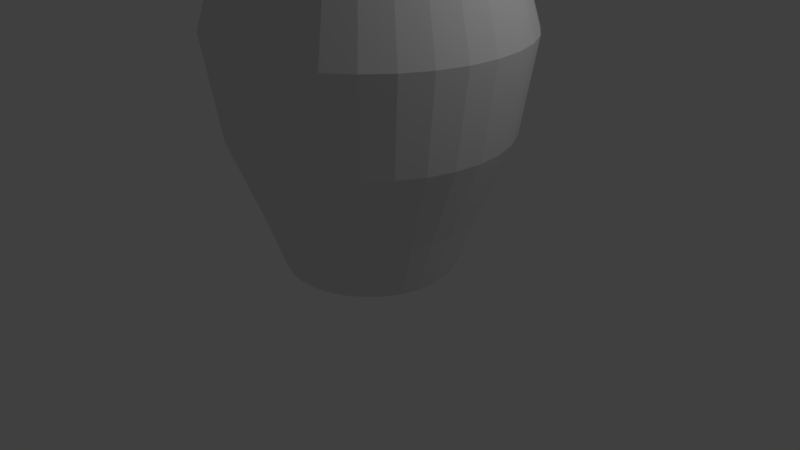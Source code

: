 # Source: flowerpot.blend  (saved by Blender 2.79.0; exported with 4.5.12 LTS)
import bpy
from mathutils import Matrix  # noqa: F401  (used for matrix-valued properties, if any)

bpy.ops.wm.read_factory_settings(use_empty=True)
scene = bpy.context.scene
scene.name = 'Scene'

# ---- collections
col_collection_1 = bpy.data.collections.new('Collection 1'); scene.collection.children.link(col_collection_1)

# ---- world
world_world = bpy.data.worlds.new('World'); scene.world = world_world
world_world.color = (0.05088, 0.05088, 0.05088)
world_world.use_sun_shadow = False
world_world.sun_shadow_jitter_overblur = 0.0
world_world.cycles.sampling_method = 'MANUAL'

# ---- cameras
cam_camera = bpy.data.cameras.new('Camera')
cam_camera.clip_end = 100.0
cam_camera.lens = 35.0
cam_camera.sensor_width = 32.0
cam_camera.sensor_height = 18.0
cam_camera.ortho_scale = 7.314
cam_camera.dof.focus_distance = 0.0
cam_camera.dof.aperture_fstop = 128.0

# ---- lights
light_lamp = bpy.data.lights.new('Lamp', 'POINT')
light_lamp.transmission_factor = 0.0
light_lamp.cutoff_distance = 30.0
light_lamp.energy = 100.0
light_lamp.shadow_buffer_clip_start = 1.001
light_lamp.shadow_soft_size = 0.1
light_lamp.shadow_maximum_resolution = 0.006
light_lamp.use_absolute_resolution = True

# ---- meshes
me_circle = bpy.data.meshes.new('Circle')
me_circle.from_pydata([(0.05361, 1.086, 0.02976), (-0.1582, 1.065, 0.02976), (-0.3619, 1.003, 0.02976), (-0.5496, 0.9027, 0.02976), (-0.7141, 0.7677, 0.02976), (-0.8491, 0.6032, 0.02976), (-0.9494, 0.4155, 0.02976), (-1.011, 0.2118, 0.02976), (-1.032, 4.774e-08, 0.02976), (-1.011, -0.2118, 0.02976), (-0.9494, -0.4155, 0.02976), (-0.8491, -0.6032, 0.02976), (-0.7141, -0.7677, 0.02976), (-0.5496, -0.9027, 0.02976), (-0.3619, -1.003, 0.02976), (-0.1582, -1.065, 0.02976), (0.05361, -1.086, 0.02976), (0.2654, -1.065, 0.02976), (0.4691, -1.003, 0.02976), (0.6568, -0.9027, 0.02976), (0.8213, -0.7677, 0.02976), (0.9563, -0.6032, 0.02976), (1.057, -0.4155, 0.02976), (1.118, -0.2118, 0.02976), (1.139, 1.01e-06, 0.02976), (1.118, 0.2118, 0.02976), (1.057, 0.4155, 0.02976), (0.9563, 0.6032, 0.02976), (0.8213, 0.7677, 0.02976), (0.6568, 0.9027, 0.02976), (0.4691, 1.003, 0.02976), (0.2654, 1.065, 0.02976), (0.06263, 1.341, 0.7579), (-0.199, 1.315, 0.7579), (-0.4506, 1.239, 0.7579), (-0.6825, 1.115, 0.7579), (-0.8857, 0.9484, 0.7579), (-1.053, 0.7451, 0.7579), (-1.176, 0.5133, 0.7579), (-1.253, 0.2617, 0.7579), (-1.279, -1.162e-07, 0.7579), (-1.253, -0.2617, 0.7579), (-1.176, -0.5133, 0.7579), (-1.053, -0.7451, 0.7579), (-0.8857, -0.9484, 0.7579), (-0.6825, -1.115, 0.7579), (-0.4506, -1.239, 0.7579), (-0.199, -1.315, 0.7579), (0.06263, -1.341, 0.7579), (0.3243, -1.315, 0.7579), (0.5759, -1.239, 0.7579), (0.8078, -1.115, 0.7579), (1.011, -0.9484, 0.7579), (1.178, -0.7451, 0.7579), (1.302, -0.5133, 0.7579), (1.378, -0.2617, 0.7579), (1.404, 1.079e-06, 0.7579), (1.378, 0.2617, 0.7579), (1.302, 0.5133, 0.7579), (1.178, 0.7451, 0.7579), (1.011, 0.9484, 0.7579), (0.8078, 1.115, 0.7579), (0.5759, 1.239, 0.7579), (0.3243, 1.315, 0.7579), (0.07834, 1.742, 1.791), (-0.2616, 1.709, 1.791), (-0.5884, 1.61, 1.791), (-0.8897, 1.449, 1.791), (-1.154, 1.232, 1.791), (-1.37, 0.968, 1.791), (-1.531, 0.6668, 1.791), (-1.631, 0.3399, 1.791), (-1.664, -3.317e-07, 1.791), (-1.631, -0.3399, 1.791), (-1.531, -0.6668, 1.791), (-1.37, -0.968, 1.791), (-1.154, -1.232, 1.791), (-0.8897, -1.449, 1.791), (-0.5884, -1.61, 1.791), (-0.2616, -1.709, 1.791), (0.07834, -1.742, 1.791), (0.4183, -1.709, 1.791), (0.7451, -1.61, 1.791), (1.046, -1.449, 1.791), (1.31, -1.232, 1.791), (1.527, -0.968, 1.791), (1.688, -0.6668, 1.791), (1.787, -0.3399, 1.791), (1.821, 1.217e-06, 1.791), (1.787, 0.3399, 1.791), (1.688, 0.6668, 1.791), (1.527, 0.968, 1.791), (1.31, 1.232, 1.791), (1.046, 1.449, 1.791), (0.7451, 1.61, 1.791), (0.4183, 1.709, 1.791), (0.08291, 1.916, 2.964), (-0.2909, 1.879, 2.964), (-0.6503, 1.77, 2.964), (-0.9816, 1.593, 2.964), (-1.272, 1.355, 2.964), (-1.51, 1.064, 2.964), (-1.687, 0.7332, 2.964), (-1.796, 0.3738, 2.964), (-1.833, -4.06e-07, 2.964), (-1.796, -0.3738, 2.964), (-1.687, -0.7332, 2.964), (-1.51, -1.064, 2.964), (-1.272, -1.355, 2.964), (-0.9816, -1.593, 2.964), (-0.6503, -1.77, 2.964), (-0.2909, -1.879, 2.964), (0.08292, -1.916, 2.964), (0.4567, -1.879, 2.964), (0.8161, -1.77, 2.964), (1.147, -1.593, 2.964), (1.438, -1.355, 2.964), (1.676, -1.064, 2.964), (1.853, -0.7332, 2.964), (1.962, -0.3738, 2.964), (1.999, 1.305e-06, 2.964), (1.962, 0.3738, 2.964), (1.853, 0.7332, 2.964), (1.676, 1.064, 2.964), (1.438, 1.355, 2.964), (1.147, 1.593, 2.964), (0.8161, 1.77, 2.964), (0.4567, 1.879, 2.964), (0.08328, 1.543, 4.197), (-0.2178, 1.514, 4.197), (-0.5073, 1.426, 4.197), (-0.7742, 1.283, 4.197), (-1.008, 1.091, 4.197), (-1.2, 0.8575, 4.197), (-1.343, 0.5906, 4.197), (-1.43, 0.3011, 4.197), (-1.46, -2.957e-07, 4.197), (-1.43, -0.3011, 4.197), (-1.343, -0.5906, 4.197), (-1.2, -0.8575, 4.197), (-1.008, -1.091, 4.197), (-0.7742, -1.283, 4.197), (-0.5073, -1.426, 4.197), (-0.2178, -1.514, 4.197), (0.08329, -1.543, 4.197), (0.3844, -1.514, 4.197), (0.6739, -1.426, 4.197), (0.9408, -1.283, 4.197), (1.175, -1.091, 4.197), (1.367, -0.8575, 4.197), (1.509, -0.5906, 4.197), (1.597, -0.3011, 4.197), (1.627, 1.078e-06, 4.197), (1.597, 0.3011, 4.197), (1.509, 0.5906, 4.197), (1.367, 0.8575, 4.197), (1.175, 1.091, 4.197), (0.9407, 1.283, 4.197), (0.6739, 1.426, 4.197), (0.3844, 1.514, 4.197), (-0.1582, 1.065, 0.02976), (0.05361, 1.086, 0.02976), (-0.3619, 1.003, 0.02976), (-0.5496, 0.9027, 0.02976), (-0.7141, 0.7677, 0.02976), (-0.8491, 0.6032, 0.02976), (-0.9494, 0.4155, 0.02976), (-1.011, 0.2118, 0.02976), (-1.032, 4.774e-08, 0.02976), (-1.011, -0.2118, 0.02976), (-0.9494, -0.4155, 0.02976), (-0.8491, -0.6032, 0.02976), (-0.7141, -0.7677, 0.02976), (-0.5496, -0.9027, 0.02976), (-0.3619, -1.003, 0.02976), (-0.1582, -1.065, 0.02976), (0.05361, -1.086, 0.02976), (0.2654, -1.065, 0.02976), (0.4691, -1.003, 0.02976), (0.6568, -0.9027, 0.02976), (0.8213, -0.7677, 0.02976), (0.9563, -0.6032, 0.02976), (1.057, -0.4155, 0.02976), (1.118, -0.2118, 0.02976), (1.139, 1.01e-06, 0.02976), (1.118, 0.2118, 0.02976), (1.057, 0.4155, 0.02976), (0.9563, 0.6032, 0.02976), (0.8213, 0.7677, 0.02976), (0.6568, 0.9027, 0.02976), (0.4691, 1.003, 0.02976), (0.2654, 1.065, 0.02976), (0.3697, 1.469, 1.813), (0.6507, 1.384, 1.813), (0.9097, 1.245, 1.813), (1.137, 1.059, 1.813), (1.323, 0.8322, 1.813), (1.461, 0.5732, 1.813), (1.547, 0.2922, 1.813), (1.575, 1.07e-06, 1.813), (1.547, -0.2922, 1.813), (1.461, -0.5732, 1.813), (1.323, -0.8322, 1.813), (1.137, -1.059, 1.813), (0.9097, -1.245, 1.813), (0.6507, -1.384, 1.813), (0.3697, -1.469, 1.813), (0.07747, -1.498, 1.813), (-0.2148, -1.469, 1.813), (-0.4958, -1.384, 1.813), (-0.7547, -1.245, 1.813), (-0.9817, -1.059, 1.813), (-1.168, -0.8322, 1.813), (-1.306, -0.5732, 1.813), (-1.392, -0.2922, 1.813), (-1.42, -2.619e-07, 1.813), (-1.392, 0.2922, 1.813), (-1.306, 0.5732, 1.813), (-1.168, 0.8322, 1.813), (-0.9817, 1.059, 1.813), (-0.7547, 1.245, 1.813), (-0.4958, 1.384, 1.813), (0.07747, 1.498, 1.813), (-0.2148, 1.469, 1.813), (0.2889, 1.131, 0.9249), (0.5052, 1.065, 0.9249), (0.7046, 0.9587, 0.9249), (0.8793, 0.8153, 0.9249), (1.023, 0.6406, 0.9249), (1.129, 0.4412, 0.9249), (1.195, 0.2249, 0.9249), (1.217, 9.512e-07, 0.9249), (1.195, -0.2249, 0.9249), (1.129, -0.4412, 0.9249), (1.023, -0.6406, 0.9249), (0.8793, -0.8153, 0.9249), (0.7046, -0.9587, 0.9249), (0.5052, -1.065, 0.9249), (0.2889, -1.131, 0.9249), (0.06397, -1.153, 0.9249), (-0.161, -1.131, 0.9249), (-0.3773, -1.065, 0.9249), (-0.5766, -0.9587, 0.9249), (-0.7513, -0.8153, 0.9249), (-0.8947, -0.6406, 0.9249), (-1.001, -0.4412, 0.9249), (-1.067, -0.2249, 0.9249), (-1.089, -7.656e-08, 0.9249), (-1.067, 0.2249, 0.9249), (-1.001, 0.4412, 0.9249), (-0.8947, 0.6406, 0.9249), (-0.7513, 0.8153, 0.9249), (-0.5766, 0.9587, 0.9249), (-0.3773, 1.065, 0.9249), (0.06397, 1.153, 0.9249), (-0.161, 1.131, 0.9249), (0.2383, 0.9154, 0.2989), (0.4134, 0.8623, 0.2989), (0.5748, 0.7761, 0.2989), (0.7162, 0.66, 0.2989), (0.8323, 0.5186, 0.2989), (0.9185, 0.3572, 0.2989), (0.9716, 0.1821, 0.2989), (0.9896, 8.918e-07, 0.2989), (0.9716, -0.1821, 0.2989), (0.9185, -0.3572, 0.2989), (0.8323, -0.5186, 0.2989), (0.7162, -0.66, 0.2989), (0.5748, -0.7761, 0.2989), (0.4134, -0.8623, 0.2989), (0.2383, -0.9154, 0.2989), (0.05621, -0.9334, 0.2989), (-0.1259, -0.9154, 0.2989), (-0.301, -0.8623, 0.2989), (-0.4623, -0.7761, 0.2989), (-0.6038, -0.66, 0.2989), (-0.7199, -0.5186, 0.2989), (-0.8061, -0.3572, 0.2989), (-0.8592, -0.1821, 0.2989), (-0.8772, 6.435e-08, 0.2989), (-0.8592, 0.1821, 0.2989), (-0.8061, 0.3572, 0.2989), (-0.7199, 0.5186, 0.2989), (-0.6038, 0.66, 0.2989), (-0.4623, 0.7761, 0.2989), (-0.301, 0.8623, 0.2989), (0.05621, 0.9334, 0.2989), (-0.1259, 0.9154, 0.2989), (-0.2178, 1.514, 4.197), (0.08328, 1.543, 4.197), (-0.5073, 1.426, 4.197), (-0.7742, 1.283, 4.197), (-1.008, 1.091, 4.197), (-1.2, 0.8575, 4.197), (-1.343, 0.5906, 4.197), (-1.43, 0.3011, 4.197), (-1.46, -2.957e-07, 4.197), (-1.43, -0.3011, 4.197), (-1.343, -0.5906, 4.197), (-1.2, -0.8575, 4.197), (-1.008, -1.091, 4.197), (-0.7742, -1.283, 4.197), (-0.5073, -1.426, 4.197), (-0.2178, -1.514, 4.197), (0.08329, -1.543, 4.197), (0.3844, -1.514, 4.197), (0.6739, -1.426, 4.197), (0.9408, -1.283, 4.197), (1.175, -1.091, 4.197), (1.367, -0.8575, 4.197), (1.509, -0.5906, 4.197), (1.597, -0.3011, 4.197), (1.627, 1.078e-06, 4.197), (1.597, 0.3011, 4.197), (1.509, 0.5906, 4.197), (1.367, 0.8575, 4.197), (1.175, 1.091, 4.197), (0.9407, 1.283, 4.197), (0.6739, 1.426, 4.197), (0.3844, 1.514, 4.197), (-0.1582, 1.065, 0.02976), (0.05361, 1.086, 0.02976), (-0.3619, 1.003, 0.02976), (-0.5496, 0.9027, 0.02976), (-0.7141, 0.7677, 0.02976), (-0.8491, 0.6032, 0.02976), (-0.9494, 0.4155, 0.02976), (-1.011, 0.2118, 0.02976), (-1.032, 4.774e-08, 0.02976), (-1.011, -0.2118, 0.02976), (-0.9494, -0.4155, 0.02976), (-0.8491, -0.6032, 0.02976), (-0.7141, -0.7677, 0.02976), (-0.5496, -0.9027, 0.02976), (-0.3619, -1.003, 0.02976), (-0.1582, -1.065, 0.02976), (0.05361, -1.086, 0.02976), (0.2654, -1.065, 0.02976), (0.4691, -1.003, 0.02976), (0.6568, -0.9027, 0.02976), (0.8213, -0.7677, 0.02976), (0.9563, -0.6032, 0.02976), (1.057, -0.4155, 0.02976), (1.118, -0.2118, 0.02976), (1.139, 1.01e-06, 0.02976), (1.118, 0.2118, 0.02976), (1.057, 0.4155, 0.02976), (0.9563, 0.6032, 0.02976), (0.8213, 0.7677, 0.02976), (0.6568, 0.9027, 0.02976), (0.4691, 1.003, 0.02976), (0.2654, 1.065, 0.02976), (-0.2178, 1.514, 4.197), (0.08328, 1.543, 4.197), (-0.5073, 1.426, 4.197), (-0.7742, 1.283, 4.197), (-1.008, 1.091, 4.197), (-1.2, 0.8575, 4.197), (-1.343, 0.5906, 4.197), (-1.43, 0.3011, 4.197), (-1.46, -2.957e-07, 4.197), (-1.43, -0.3011, 4.197), (-1.343, -0.5906, 4.197), (-1.2, -0.8575, 4.197), (-1.008, -1.091, 4.197), (-0.7742, -1.283, 4.197), (-0.5073, -1.426, 4.197), (-0.2178, -1.514, 4.197), (0.08329, -1.543, 4.197), (0.3844, -1.514, 4.197), (0.6739, -1.426, 4.197), (0.9408, -1.283, 4.197), (1.175, -1.091, 4.197), (1.367, -0.8575, 4.197), (1.509, -0.5906, 4.197), (1.597, -0.3011, 4.197), (1.627, 1.078e-06, 4.197), (1.597, 0.3011, 4.197), (1.509, 0.5906, 4.197), (1.367, 0.8575, 4.197), (1.175, 1.091, 4.197), (0.9407, 1.283, 4.197), (0.6739, 1.426, 4.197), (0.3844, 1.514, 4.197), (-0.2399, 1.616, 2.821), (0.08141, 1.647, 2.821), (-0.5489, 1.522, 2.821), (-0.8337, 1.37, 2.821), (-1.083, 1.165, 2.821), (-1.288, 0.9151, 2.821), (-1.44, 0.6303, 2.821), (-1.534, 0.3213, 2.821), (-1.566, -3.257e-07, 2.821), (-1.534, -0.3214, 2.821), (-1.44, -0.6304, 2.821), (-1.288, -0.9151, 2.821), (-1.083, -1.165, 2.821), (-0.8337, -1.37, 2.821), (-0.5489, -1.522, 2.821), (-0.2399, -1.616, 2.821), (0.08141, -1.647, 2.821), (0.4028, -1.616, 2.821), (0.7118, -1.522, 2.821), (0.9965, -1.37, 2.821), (1.246, -1.165, 2.821), (1.451, -0.9151, 2.821), (1.603, -0.6303, 2.821), (1.697, -0.3213, 2.821), (1.729, 1.145e-06, 2.821), (1.697, 0.3214, 2.821), (1.603, 0.6304, 2.821), (1.451, 0.9151, 2.821), (1.246, 1.165, 2.821), (0.9965, 1.37, 2.821), (0.7118, 1.522, 2.821), (0.4028, 1.616, 2.821), (-0.1771, 1.301, 3.882), (0.08172, 1.327, 3.882), (-0.426, 1.226, 3.882), (-0.6554, 1.103, 3.882), (-0.8565, 0.9382, 3.882), (-1.022, 0.7372, 3.882), (-1.144, 0.5078, 3.882), (-1.22, 0.2589, 3.882), (-1.245, -2.309e-07, 3.882), (-1.22, -0.2589, 3.882), (-1.144, -0.5078, 3.882), (-1.022, -0.7372, 3.882), (-0.8565, -0.9382, 3.882), (-0.6554, -1.103, 3.882), (-0.426, -1.226, 3.882), (-0.1771, -1.301, 3.882), (0.08172, -1.327, 3.882), (0.3406, -1.301, 3.882), (0.5895, -1.226, 3.882), (0.8189, -1.103, 3.882), (1.02, -0.9382, 3.882), (1.185, -0.7372, 3.882), (1.308, -0.5078, 3.882), (1.383, -0.2589, 3.882), (1.409, 9.5e-07, 3.882), (1.383, 0.2589, 3.882), (1.308, 0.5078, 3.882), (1.185, 0.7372, 3.882), (1.02, 0.9382, 3.882), (0.8189, 1.103, 3.882), (0.5895, 1.226, 3.882), (0.3406, 1.301, 3.882)], [], [(24, 56, 55, 23), (11, 43, 42, 10), (25, 57, 56, 24), (12, 44, 43, 11), (26, 58, 57, 25), (13, 45, 44, 12), (27, 59, 58, 26), (14, 46, 45, 13), (1, 33, 32, 0), (28, 60, 59, 27), (15, 47, 46, 14), (2, 34, 33, 1), (29, 61, 60, 28), (16, 48, 47, 15), (3, 35, 34, 2), (30, 62, 61, 29), (17, 49, 48, 16), (4, 36, 35, 3), (31, 63, 62, 30), (18, 50, 49, 17), (5, 37, 36, 4), (0, 32, 63, 31), (19, 51, 50, 18), (6, 38, 37, 5), (20, 52, 51, 19), (7, 39, 38, 6), (21, 53, 52, 20), (8, 40, 39, 7), (22, 54, 53, 21), (9, 41, 40, 8), (23, 55, 54, 22), (10, 42, 41, 9), (51, 83, 82, 50), (38, 70, 69, 37), (52, 84, 83, 51), (39, 71, 70, 38), (53, 85, 84, 52), (40, 72, 71, 39), (54, 86, 85, 53), (41, 73, 72, 40), (55, 87, 86, 54), (42, 74, 73, 41), (56, 88, 87, 55), (43, 75, 74, 42), (57, 89, 88, 56), (44, 76, 75, 43), (58, 90, 89, 57), (45, 77, 76, 44), (59, 91, 90, 58), (46, 78, 77, 45), (33, 65, 64, 32), (60, 92, 91, 59), (47, 79, 78, 46), (34, 66, 65, 33), (61, 93, 92, 60), (48, 80, 79, 47), (35, 67, 66, 34), (62, 94, 93, 61), (49, 81, 80, 48), (36, 68, 67, 35), (63, 95, 94, 62), (50, 82, 81, 49), (37, 69, 68, 36), (32, 64, 95, 63), (86, 118, 117, 85), (73, 105, 104, 72), (87, 119, 118, 86), (74, 106, 105, 73), (88, 120, 119, 87), (75, 107, 106, 74), (89, 121, 120, 88), (76, 108, 107, 75), (90, 122, 121, 89), (77, 109, 108, 76), (91, 123, 122, 90), (78, 110, 109, 77), (65, 97, 96, 64), (92, 124, 123, 91), (79, 111, 110, 78), (66, 98, 97, 65), (93, 125, 124, 92), (80, 112, 111, 79), (67, 99, 98, 66), (94, 126, 125, 93), (81, 113, 112, 80), (68, 100, 99, 67), (95, 127, 126, 94), (82, 114, 113, 81), (69, 101, 100, 68), (64, 96, 127, 95), (83, 115, 114, 82), (70, 102, 101, 69), (84, 116, 115, 83), (71, 103, 102, 70), (85, 117, 116, 84), (72, 104, 103, 71), (121, 153, 152, 120), (108, 140, 139, 107), (122, 154, 153, 121), (109, 141, 140, 108), (123, 155, 154, 122), (110, 142, 141, 109), (97, 129, 128, 96), (124, 156, 155, 123), (111, 143, 142, 110), (98, 130, 129, 97), (125, 157, 156, 124), (112, 144, 143, 111), (99, 131, 130, 98), (126, 158, 157, 125), (113, 145, 144, 112), (100, 132, 131, 99), (127, 159, 158, 126), (114, 146, 145, 113), (101, 133, 132, 100), (96, 128, 159, 127), (115, 147, 146, 114), (102, 134, 133, 101), (116, 148, 147, 115), (103, 135, 134, 102), (117, 149, 148, 116), (104, 136, 135, 103), (118, 150, 149, 117), (105, 137, 136, 104), (119, 151, 150, 118), (106, 138, 137, 105), (120, 152, 151, 119), (107, 139, 138, 106), (254, 224, 192, 222), (250, 251, 219, 218), (237, 238, 206, 205), (224, 225, 193, 192), (251, 252, 220, 219), (238, 239, 207, 206), (225, 226, 194, 193), (252, 253, 221, 220), (239, 240, 208, 207), (226, 227, 195, 194), (253, 255, 223, 221), (240, 241, 209, 208), (227, 228, 196, 195), (255, 254, 222, 223), (241, 242, 210, 209), (228, 229, 197, 196), (242, 243, 211, 210), (229, 230, 198, 197), (243, 244, 212, 211), (230, 231, 199, 198), (244, 245, 213, 212), (231, 232, 200, 199), (245, 246, 214, 213), (232, 233, 201, 200), (246, 247, 215, 214), (233, 234, 202, 201), (247, 248, 216, 215), (234, 235, 203, 202), (248, 249, 217, 216), (235, 236, 204, 203), (249, 250, 218, 217), (236, 237, 205, 204), (277, 278, 246, 245), (264, 265, 233, 232), (278, 279, 247, 246), (265, 266, 234, 233), (279, 280, 248, 247), (266, 267, 235, 234), (280, 281, 249, 248), (267, 268, 236, 235), (281, 282, 250, 249), (268, 269, 237, 236), (286, 256, 224, 254), (282, 283, 251, 250), (269, 270, 238, 237), (256, 257, 225, 224), (283, 284, 252, 251), (270, 271, 239, 238), (257, 258, 226, 225), (284, 285, 253, 252), (271, 272, 240, 239), (258, 259, 227, 226), (285, 287, 255, 253), (272, 273, 241, 240), (259, 260, 228, 227), (287, 286, 254, 255), (273, 274, 242, 241), (260, 261, 229, 228), (274, 275, 243, 242), (261, 262, 230, 229), (275, 276, 244, 243), (262, 263, 231, 230), (276, 277, 245, 244), (263, 264, 232, 231), (313, 377, 376, 312), (172, 332, 333, 173), (312, 376, 375, 311), (171, 331, 332, 172), (311, 375, 374, 310), (170, 330, 331, 171), (310, 374, 373, 309), (169, 329, 330, 170), (309, 373, 372, 308), (168, 328, 329, 169), (308, 372, 371, 307), (167, 327, 328, 168), (307, 371, 370, 306), (166, 326, 327, 167), (306, 370, 369, 305), (165, 325, 326, 166), (191, 351, 321, 161), (305, 369, 368, 304), (164, 324, 325, 165), (190, 350, 351, 191), (304, 368, 367, 303), (163, 323, 324, 164), (189, 349, 350, 190), (303, 367, 366, 302), (162, 322, 323, 163), (188, 348, 349, 189), (302, 366, 365, 301), (160, 320, 322, 162), (187, 347, 348, 188), (301, 365, 364, 300), (161, 321, 320, 160), (186, 346, 347, 187), (300, 364, 363, 299), (185, 345, 346, 186), (299, 363, 362, 298), (184, 344, 345, 185), (298, 362, 361, 297), (183, 343, 344, 184), (297, 361, 360, 296), (182, 342, 343, 183), (296, 360, 359, 295), (181, 341, 342, 182), (295, 359, 358, 294), (180, 340, 341, 181), (294, 358, 357, 293), (289, 353, 383, 319), (179, 339, 340, 180), (293, 357, 356, 292), (319, 383, 382, 318), (178, 338, 339, 179), (292, 356, 355, 291), (318, 382, 381, 317), (177, 337, 338, 178), (291, 355, 354, 290), (317, 381, 380, 316), (176, 336, 337, 177), (290, 354, 352, 288), (316, 380, 379, 315), (175, 335, 336, 176), (288, 352, 353, 289), (315, 379, 378, 314), (174, 334, 335, 175), (314, 378, 377, 313), (173, 333, 334, 174), (13, 173, 174, 14), (154, 314, 313, 153), (14, 174, 175, 15), (155, 315, 314, 154), (129, 288, 289, 128), (15, 175, 176, 16), (156, 316, 315, 155), (130, 290, 288, 129), (16, 176, 177, 17), (157, 317, 316, 156), (131, 291, 290, 130), (17, 177, 178, 18), (158, 318, 317, 157), (132, 292, 291, 131), (18, 178, 179, 19), (159, 319, 318, 158), (133, 293, 292, 132), (19, 179, 180, 20), (128, 289, 319, 159), (134, 294, 293, 133), (20, 180, 181, 21), (135, 295, 294, 134), (21, 181, 182, 22), (136, 296, 295, 135), (22, 182, 183, 23), (137, 297, 296, 136), (23, 183, 184, 24), (138, 298, 297, 137), (24, 184, 185, 25), (139, 299, 298, 138), (25, 185, 186, 26), (140, 300, 299, 139), (26, 186, 187, 27), (0, 161, 160, 1), (141, 301, 300, 140), (27, 187, 188, 28), (1, 160, 162, 2), (142, 302, 301, 141), (28, 188, 189, 29), (2, 162, 163, 3), (143, 303, 302, 142), (29, 189, 190, 30), (3, 163, 164, 4), (144, 304, 303, 143), (30, 190, 191, 31), (4, 164, 165, 5), (145, 305, 304, 144), (31, 191, 161, 0), (5, 165, 166, 6), (146, 306, 305, 145), (6, 166, 167, 7), (147, 307, 306, 146), (7, 167, 168, 8), (148, 308, 307, 147), (8, 168, 169, 9), (149, 309, 308, 148), (9, 169, 170, 10), (150, 310, 309, 149), (10, 170, 171, 11), (151, 311, 310, 150), (11, 171, 172, 12), (152, 312, 311, 151), (12, 172, 173, 13), (153, 313, 312, 152), (366, 430, 429, 365), (320, 287, 285, 322), (347, 260, 259, 348), (365, 429, 428, 364), (321, 286, 287, 320), (346, 261, 260, 347), (364, 428, 427, 363), (345, 262, 261, 346), (363, 427, 426, 362), (344, 263, 262, 345), (362, 426, 425, 361), (343, 264, 263, 344), (361, 425, 424, 360), (342, 265, 264, 343), (360, 424, 423, 359), (341, 266, 265, 342), (359, 423, 422, 358), (340, 267, 266, 341), (358, 422, 421, 357), (353, 417, 447, 383), (339, 268, 267, 340), (357, 421, 420, 356), (383, 447, 446, 382), (338, 269, 268, 339), (356, 420, 419, 355), (382, 446, 445, 381), (337, 270, 269, 338), (355, 419, 418, 354), (381, 445, 444, 380), (336, 271, 270, 337), (354, 418, 416, 352), (380, 444, 443, 379), (335, 272, 271, 336), (352, 416, 417, 353), (379, 443, 442, 378), (334, 273, 272, 335), (378, 442, 441, 377), (333, 274, 273, 334), (377, 441, 440, 376), (332, 275, 274, 333), (376, 440, 439, 375), (331, 276, 275, 332), (375, 439, 438, 374), (330, 277, 276, 331), (374, 438, 437, 373), (329, 278, 277, 330), (373, 437, 436, 372), (328, 279, 278, 329), (372, 436, 435, 371), (327, 280, 279, 328), (371, 435, 434, 370), (326, 281, 280, 327), (370, 434, 433, 369), (325, 282, 281, 326), (351, 256, 286, 321), (369, 433, 432, 368), (324, 283, 282, 325), (350, 257, 256, 351), (368, 432, 431, 367), (323, 284, 283, 324), (349, 258, 257, 350), (367, 431, 430, 366), (322, 285, 284, 323), (348, 259, 258, 349), (201, 202, 405, 406), (214, 215, 392, 393), (200, 201, 406, 407), (213, 214, 393, 394), (199, 200, 407, 408), (212, 213, 394, 395), (198, 199, 408, 409), (211, 212, 395, 396), (197, 198, 409, 410), (210, 211, 396, 397), (196, 197, 410, 411), (209, 210, 397, 398), (223, 222, 385, 384), (195, 196, 411, 412), (208, 209, 398, 399), (221, 223, 384, 386), (194, 195, 412, 413), (207, 208, 399, 400), (220, 221, 386, 387), (193, 194, 413, 414), (206, 207, 400, 401), (219, 220, 387, 388), (192, 193, 414, 415), (205, 206, 401, 402), (218, 219, 388, 389), (222, 192, 415, 385), (204, 205, 402, 403), (217, 218, 389, 390), (203, 204, 403, 404), (216, 217, 390, 391), (202, 203, 404, 405), (215, 216, 391, 392), (409, 408, 440, 441), (396, 395, 427, 428), (410, 409, 441, 442), (397, 396, 428, 429), (411, 410, 442, 443), (398, 397, 429, 430), (384, 385, 417, 416), (412, 411, 443, 444), (399, 398, 430, 431), (386, 384, 416, 418), (413, 412, 444, 445), (400, 399, 431, 432), (387, 386, 418, 419), (414, 413, 445, 446), (401, 400, 432, 433), (388, 387, 419, 420), (415, 414, 446, 447), (402, 401, 433, 434), (389, 388, 420, 421), (385, 415, 447, 417), (403, 402, 434, 435), (390, 389, 421, 422), (404, 403, 435, 436), (391, 390, 422, 423), (405, 404, 436, 437), (392, 391, 423, 424), (406, 405, 437, 438), (393, 392, 424, 425), (407, 406, 438, 439), (394, 393, 425, 426), (408, 407, 439, 440), (395, 394, 426, 427)])
_uv = me_circle.uv_layers.new(name='UVMap')
_uv.uv.foreach_set('vector', [0.6593, 0.06519, 0.6636, 0.001634, 0.6437, 0.0007229, 0.6411, 0.06435, 0.5475, 0.5454, 0.5381, 0.6052, 0.5576, 0.6077, 0.5647, 0.5471, 0.6775, 0.06618, 0.6834, 0.003276, 0.6636, 0.001634, 0.6593, 0.06519, 0.5308, 0.5433, 0.5186, 0.6019, 0.5381, 0.6052, 0.5475, 0.5454, 0.6954, 0.06754, 0.7033, 0.005486, 0.6834, 0.003276, 0.6775, 0.06618, 0.5145, 0.5407, 0.4991, 0.5974, 0.5186, 0.6019, 0.5308, 0.5433, 0.7131, 0.06935, 0.7231, 0.008363, 0.7033, 0.005486, 0.6954, 0.06754, 0.4799, 0.07038, 0.4687, 0.01268, 0.4497, 0.01702, 0.4635, 0.07301, 0.7278, 0.5487, 0.7332, 0.6106, 0.7528, 0.6087, 0.7455, 0.5475, 0.7304, 0.0717, 0.7428, 0.01205, 0.7231, 0.008363, 0.7131, 0.06935, 0.4967, 0.06829, 0.4878, 0.009219, 0.4687, 0.01268, 0.4799, 0.07038, 0.7098, 0.5496, 0.7136, 0.6118, 0.7332, 0.6106, 0.7278, 0.5487, 0.7474, 0.07462, 0.7623, 0.01672, 0.7428, 0.01205, 0.7304, 0.0717, 0.5139, 0.06668, 0.507, 0.00648, 0.4878, 0.009219, 0.4967, 0.06829, 0.6917, 0.5502, 0.694, 0.6126, 0.7136, 0.6118, 0.7098, 0.5496, 0.7795, 0.5439, 0.7919, 0.6029, 0.8115, 0.5984, 0.7958, 0.5414, 0.5315, 0.06546, 0.5263, 0.004335, 0.507, 0.00648, 0.5139, 0.06668, 0.6734, 0.5506, 0.6744, 0.613, 0.694, 0.6126, 0.6917, 0.5502, 0.7628, 0.546, 0.7724, 0.6062, 0.7919, 0.6029, 0.7795, 0.5439, 0.5494, 0.06457, 0.5457, 0.002692, 0.5263, 0.004335, 0.5315, 0.06546, 0.6551, 0.5506, 0.6549, 0.613, 0.6744, 0.613, 0.6734, 0.5506, 0.7455, 0.5475, 0.7528, 0.6087, 0.7724, 0.6062, 0.7628, 0.546, 0.5675, 0.06396, 0.5651, 0.00149, 0.5457, 0.002692, 0.5494, 0.06457, 0.6368, 0.5505, 0.6353, 0.6126, 0.6549, 0.613, 0.6551, 0.5506, 0.5858, 0.06364, 0.5846, 0.0006955, 0.5651, 0.00149, 0.5675, 0.06396, 0.6185, 0.5501, 0.6159, 0.6119, 0.6353, 0.6126, 0.6368, 0.5505, 0.6042, 0.06358, 0.6042, 0.0002947, 0.5846, 0.0006955, 0.5858, 0.06364, 0.6003, 0.5495, 0.5965, 0.6108, 0.6159, 0.6119, 0.6185, 0.5501, 0.6227, 0.06382, 0.6239, 0.0002948, 0.6042, 0.0002947, 0.6042, 0.06358, 0.5824, 0.5484, 0.5771, 0.6095, 0.5965, 0.6108, 0.6003, 0.5495, 0.6411, 0.06435, 0.6437, 0.0007229, 0.6239, 0.0002948, 0.6227, 0.06382, 0.5647, 0.5471, 0.5576, 0.6077, 0.5771, 0.6095, 0.5824, 0.5484, 0.6197, 0.3401, 0.6071, 0.248, 0.579, 0.2533, 0.598, 0.3441, 0.1949, 0.7858, 0.1889, 0.8778, 0.2174, 0.8789, 0.2169, 0.7866, 0.6415, 0.3377, 0.6355, 0.2448, 0.6071, 0.248, 0.6197, 0.3401, 0.1731, 0.7835, 0.1605, 0.8748, 0.1889, 0.8778, 0.1949, 0.7858, 0.6635, 0.3368, 0.664, 0.2437, 0.6355, 0.2448, 0.6415, 0.3377, 0.1514, 0.7797, 0.1323, 0.8699, 0.1605, 0.8748, 0.1731, 0.7835, 0.6855, 0.3376, 0.6926, 0.2447, 0.664, 0.2437, 0.6635, 0.3368, 0.1301, 0.7744, 0.1046, 0.863, 0.1323, 0.8699, 0.1514, 0.7797, 0.7074, 0.3399, 0.721, 0.2478, 0.6926, 0.2447, 0.6855, 0.3376, 0.1091, 0.7676, 0.07738, 0.8542, 0.1046, 0.863, 0.1301, 0.7744, 0.729, 0.3439, 0.7491, 0.2529, 0.721, 0.2478, 0.7074, 0.3399, 0.08869, 0.7595, 0.05085, 0.8436, 0.07738, 0.8542, 0.1091, 0.7676, 0.7503, 0.3494, 0.7767, 0.2601, 0.7491, 0.2529, 0.729, 0.3439, 0.06888, 0.7499, 0.02511, 0.8312, 0.05085, 0.8436, 0.08869, 0.7595, 0.7711, 0.3565, 0.8038, 0.2693, 0.7767, 0.2601, 0.7503, 0.3494, 0.04978, 0.739, 0.0002947, 0.8171, 0.02511, 0.8312, 0.06888, 0.7499, 0.7913, 0.3651, 0.8301, 0.2804, 0.8038, 0.2693, 0.7711, 0.3565, 0.516, 0.3752, 0.4725, 0.2937, 0.4479, 0.3083, 0.4972, 0.3865, 0.3038, 0.7747, 0.3303, 0.8634, 0.3575, 0.8546, 0.3247, 0.7679, 0.8109, 0.3751, 0.8555, 0.2935, 0.8301, 0.2804, 0.7913, 0.3651, 0.5357, 0.3653, 0.4979, 0.2807, 0.4725, 0.2937, 0.516, 0.3752, 0.2824, 0.7799, 0.3026, 0.8702, 0.3303, 0.8634, 0.3038, 0.7747, 0.8297, 0.3865, 0.8799, 0.3083, 0.8555, 0.2935, 0.8109, 0.3751, 0.5559, 0.3568, 0.5243, 0.2697, 0.4979, 0.2807, 0.5357, 0.3653, 0.2608, 0.7837, 0.2744, 0.8751, 0.3026, 0.8702, 0.2824, 0.7799, 0.3649, 0.7501, 0.4097, 0.8314, 0.4344, 0.8171, 0.3839, 0.739, 0.5768, 0.3497, 0.5513, 0.2605, 0.5243, 0.2697, 0.5559, 0.3568, 0.2389, 0.7859, 0.246, 0.878, 0.2744, 0.8751, 0.2608, 0.7837, 0.3451, 0.7597, 0.384, 0.8439, 0.4097, 0.8314, 0.3649, 0.7501, 0.598, 0.3441, 0.579, 0.2533, 0.5513, 0.2605, 0.5768, 0.3497, 0.2169, 0.7866, 0.2174, 0.8789, 0.246, 0.878, 0.2389, 0.7859, 0.3247, 0.7679, 0.3575, 0.8546, 0.384, 0.8439, 0.3451, 0.7597, 0.2778, 0.5868, 0.2808, 0.4876, 0.2494, 0.4872, 0.2493, 0.5864, 0.1354, 0.6328, 0.1241, 0.7313, 0.1554, 0.7344, 0.1638, 0.6356, 0.3064, 0.5881, 0.3122, 0.489, 0.2808, 0.4876, 0.2778, 0.5868, 0.107, 0.6292, 0.09296, 0.7273, 0.1241, 0.7313, 0.1354, 0.6328, 0.3349, 0.5901, 0.3435, 0.4912, 0.3122, 0.489, 0.3064, 0.5881, 0.07878, 0.6248, 0.06191, 0.7225, 0.09296, 0.7273, 0.107, 0.6292, 0.3633, 0.593, 0.3748, 0.4944, 0.3435, 0.4912, 0.3349, 0.5901, 0.05068, 0.6196, 0.03102, 0.7168, 0.06191, 0.7225, 0.07878, 0.6248, 0.3916, 0.5968, 0.4059, 0.4986, 0.3748, 0.4944, 0.3633, 0.593, 0.02274, 0.6136, 0.0002947, 0.7102, 0.03102, 0.7168, 0.05068, 0.6196, 0.4198, 0.6014, 0.437, 0.5036, 0.4059, 0.4986, 0.3916, 0.5968, 0.05063, 0.6068, 0.03098, 0.5096, 0.0002947, 0.5164, 0.02273, 0.613, 0.3635, 0.6329, 0.375, 0.7314, 0.4061, 0.7275, 0.3918, 0.6293, 0.4479, 0.6068, 0.4678, 0.5095, 0.437, 0.5036, 0.4198, 0.6014, 0.0787, 0.6015, 0.06184, 0.5037, 0.03098, 0.5096, 0.05063, 0.6068, 0.335, 0.6357, 0.3437, 0.7345, 0.375, 0.7314, 0.3635, 0.6329, 0.4758, 0.613, 0.4985, 0.5164, 0.4678, 0.5095, 0.4479, 0.6068, 0.1069, 0.5969, 0.09285, 0.4987, 0.06184, 0.5037, 0.0787, 0.6015, 0.3065, 0.6377, 0.3123, 0.7367, 0.3437, 0.7345, 0.335, 0.6357, 0.4481, 0.6196, 0.4681, 0.7168, 0.4988, 0.7102, 0.476, 0.6136, 0.1352, 0.5932, 0.124, 0.4946, 0.09285, 0.4987, 0.1069, 0.5969, 0.278, 0.6389, 0.281, 0.738, 0.3123, 0.7367, 0.3065, 0.6377, 0.42, 0.6249, 0.4372, 0.7226, 0.4681, 0.7168, 0.4481, 0.6196, 0.1636, 0.5902, 0.1553, 0.4914, 0.124, 0.4946, 0.1352, 0.5932, 0.2494, 0.6393, 0.2495, 0.7384, 0.281, 0.738, 0.278, 0.6389, 0.3918, 0.6293, 0.4061, 0.7275, 0.4372, 0.7226, 0.42, 0.6249, 0.1921, 0.5881, 0.1866, 0.489, 0.1553, 0.4914, 0.1636, 0.5902, 0.2208, 0.6388, 0.2181, 0.738, 0.2495, 0.7384, 0.2494, 0.6393, 0.2207, 0.5869, 0.218, 0.4876, 0.1866, 0.489, 0.1921, 0.5881, 0.1923, 0.6376, 0.1867, 0.7366, 0.2181, 0.738, 0.2208, 0.6388, 0.2493, 0.5864, 0.2494, 0.4872, 0.218, 0.4876, 0.2207, 0.5869, 0.1638, 0.6356, 0.1554, 0.7344, 0.1867, 0.7366, 0.1923, 0.6376, 0.3371, 0.4799, 0.3276, 0.378, 0.3022, 0.3795, 0.3094, 0.4821, 0.02806, 0.01565, 0.04687, 0.1138, 0.07109, 0.1112, 0.05598, 0.01094, 0.3647, 0.4769, 0.3525, 0.3762, 0.3276, 0.378, 0.3371, 0.4799, 0.0002947, 0.02156, 0.02312, 0.1172, 0.04687, 0.1138, 0.02806, 0.01565, 0.3923, 0.473, 0.3767, 0.374, 0.3525, 0.3762, 0.3647, 0.4769, 0.02871, 0.4743, 0.04654, 0.3747, 0.02311, 0.3716, 0.0002947, 0.4685, 0.3375, 0.005783, 0.3276, 0.1087, 0.3528, 0.1104, 0.3655, 0.008776, 0.4198, 0.468, 0.4001, 0.3713, 0.3767, 0.374, 0.3923, 0.473, 0.05701, 0.4787, 0.0706, 0.3771, 0.04654, 0.3747, 0.02871, 0.4743, 0.3095, 0.003511, 0.302, 0.1074, 0.3276, 0.1087, 0.3375, 0.005783, 0.4473, 0.4617, 0.4228, 0.3678, 0.4001, 0.3713, 0.4198, 0.468, 0.08533, 0.4819, 0.09528, 0.3789, 0.0706, 0.3771, 0.05701, 0.4787, 0.2814, 0.001871, 0.2762, 0.1064, 0.302, 0.1074, 0.3095, 0.003511, 0.4214, 0.01748, 0.4019, 0.1154, 0.4257, 0.1191, 0.4491, 0.02356, 0.1136, 0.4841, 0.1205, 0.3801, 0.09528, 0.3789, 0.08533, 0.4819, 0.2533, 0.0008071, 0.2502, 0.1058, 0.2762, 0.1064, 0.2814, 0.001871, 0.3935, 0.01262, 0.3776, 0.1126, 0.4019, 0.1154, 0.4214, 0.01748, 0.1419, 0.4856, 0.1461, 0.381, 0.1205, 0.3801, 0.1136, 0.4841, 0.2251, 0.0002947, 0.2241, 0.1056, 0.2502, 0.1058, 0.2533, 0.0008071, 0.3655, 0.008776, 0.3528, 0.1104, 0.3776, 0.1126, 0.3935, 0.01262, 0.1701, 0.4864, 0.172, 0.3815, 0.1461, 0.381, 0.1419, 0.4856, 0.1969, 0.0003333, 0.1981, 0.1056, 0.2241, 0.1056, 0.2251, 0.0002947, 0.1982, 0.4866, 0.1981, 0.3817, 0.172, 0.3815, 0.1701, 0.4864, 0.1687, 0.0009473, 0.1722, 0.1061, 0.1981, 0.1056, 0.1969, 0.0003333, 0.2262, 0.4862, 0.2242, 0.3815, 0.1981, 0.3817, 0.1982, 0.4866, 0.1404, 0.002192, 0.1465, 0.1069, 0.1722, 0.1061, 0.1687, 0.0009473, 0.254, 0.4854, 0.2503, 0.3811, 0.2242, 0.3815, 0.2262, 0.4862, 0.1121, 0.004354, 0.121, 0.1078, 0.1465, 0.1069, 0.1404, 0.002192, 0.2818, 0.484, 0.2763, 0.3805, 0.2503, 0.3811, 0.254, 0.4854, 0.08401, 0.007226, 0.09585, 0.1092, 0.121, 0.1078, 0.1121, 0.004354, 0.3094, 0.4821, 0.3022, 0.3795, 0.2763, 0.3805, 0.2818, 0.484, 0.05598, 0.01094, 0.07109, 0.1112, 0.09585, 0.1092, 0.08401, 0.007226, 0.2792, 0.9749, 0.2968, 0.9819, 0.3302, 0.9095, 0.3074, 0.9003, 0.1865, 0.9588, 0.2054, 0.9594, 0.2115, 0.8803, 0.187, 0.8795, 0.564, 0.8842, 0.5457, 0.8795, 0.5239, 0.9562, 0.5476, 0.9624, 0.2968, 0.9819, 0.3138, 0.9902, 0.3522, 0.9203, 0.3302, 0.9095, 0.2054, 0.9594, 0.2242, 0.9613, 0.2359, 0.8827, 0.2115, 0.8803, 0.5457, 0.8795, 0.5278, 0.8734, 0.5006, 0.9483, 0.5239, 0.9562, 0.3138, 0.9902, 0.3301, 0.9997, 0.3735, 0.9326, 0.3522, 0.9203, 0.2242, 0.9613, 0.2429, 0.9645, 0.2602, 0.8869, 0.2359, 0.8827, 0.5278, 0.8734, 0.5104, 0.866, 0.478, 0.9387, 0.5006, 0.9483, 0.7632, 0.8478, 0.747, 0.8576, 0.7854, 0.9278, 0.8064, 0.915, 0.2429, 0.9645, 0.2612, 0.9691, 0.284, 0.8928, 0.2602, 0.8869, 0.5104, 0.866, 0.4935, 0.8575, 0.4561, 0.9276, 0.478, 0.9387, 0.747, 0.8576, 0.7302, 0.8662, 0.7635, 0.939, 0.7854, 0.9278, 0.2612, 0.9691, 0.2792, 0.9749, 0.3074, 0.9003, 0.284, 0.8928, 0.4935, 0.8575, 0.4773, 0.8478, 0.435, 0.915, 0.4561, 0.9276, 0.7302, 0.8662, 0.7128, 0.8736, 0.7409, 0.9486, 0.7635, 0.939, 0.04284, 0.9997, 0.05926, 0.9903, 0.02163, 0.9204, 0.0002947, 0.9326, 0.7128, 0.8736, 0.6949, 0.8797, 0.7177, 0.9565, 0.7409, 0.9486, 0.05926, 0.9903, 0.07629, 0.9821, 0.04376, 0.9098, 0.02163, 0.9204, 0.6949, 0.8797, 0.6766, 0.8845, 0.6939, 0.9627, 0.7177, 0.9565, 0.07629, 0.9821, 0.09385, 0.9751, 0.06657, 0.9007, 0.04376, 0.9098, 0.6766, 0.8845, 0.658, 0.8879, 0.6697, 0.9671, 0.6939, 0.9627, 0.09385, 0.9751, 0.1118, 0.9693, 0.08995, 0.8931, 0.06657, 0.9007, 0.658, 0.8879, 0.6392, 0.8899, 0.6453, 0.9697, 0.6697, 0.9671, 0.1118, 0.9693, 0.1302, 0.9648, 0.1138, 0.8872, 0.08995, 0.8931, 0.6392, 0.8899, 0.6203, 0.8905, 0.6207, 0.9705, 0.6453, 0.9697, 0.1302, 0.9648, 0.1488, 0.9615, 0.138, 0.883, 0.1138, 0.8872, 0.6203, 0.8905, 0.6014, 0.8898, 0.5962, 0.9696, 0.6207, 0.9705, 0.1488, 0.9615, 0.1676, 0.9595, 0.1624, 0.8804, 0.138, 0.883, 0.6014, 0.8898, 0.5826, 0.8877, 0.5718, 0.9669, 0.5962, 0.9696, 0.1676, 0.9595, 0.1865, 0.9588, 0.187, 0.8795, 0.1624, 0.8804, 0.5826, 0.8877, 0.564, 0.8842, 0.5476, 0.9624, 0.5718, 0.9669, 0.5666, 0.519, 0.5838, 0.5195, 0.5843, 0.4611, 0.5664, 0.4609, 0.6401, 0.09345, 0.6221, 0.09318, 0.6211, 0.1537, 0.6391, 0.1541, 0.5838, 0.5195, 0.6015, 0.5197, 0.602, 0.4614, 0.5843, 0.4611, 0.6221, 0.09318, 0.6041, 0.09301, 0.6032, 0.1533, 0.6211, 0.1537, 0.6015, 0.5197, 0.6193, 0.5205, 0.6196, 0.4615, 0.602, 0.4614, 0.6041, 0.09301, 0.586, 0.09299, 0.5854, 0.1529, 0.6032, 0.1533, 0.6193, 0.5205, 0.6372, 0.5209, 0.6373, 0.4615, 0.6196, 0.4615, 0.586, 0.09299, 0.5681, 0.09313, 0.5677, 0.1526, 0.5854, 0.1529, 0.6372, 0.5209, 0.6552, 0.5211, 0.6551, 0.4614, 0.6373, 0.4615, 0.5681, 0.09313, 0.5504, 0.09345, 0.5501, 0.1523, 0.5677, 0.1526, 0.7439, 0.5195, 0.7607, 0.5189, 0.7629, 0.461, 0.7447, 0.4607, 0.6552, 0.5211, 0.6731, 0.5211, 0.6729, 0.4613, 0.6551, 0.4614, 0.5504, 0.09345, 0.5329, 0.09393, 0.5326, 0.1519, 0.5501, 0.1523, 0.7607, 0.5189, 0.7769, 0.5184, 0.781, 0.4619, 0.7629, 0.461, 0.6731, 0.5211, 0.6911, 0.5209, 0.6908, 0.4611, 0.6729, 0.4613, 0.5329, 0.09393, 0.5158, 0.09458, 0.5151, 0.1515, 0.5326, 0.1519, 0.7769, 0.5184, 0.7921, 0.5179, 0.7996, 0.4636, 0.781, 0.4619, 0.6911, 0.5209, 0.7089, 0.5206, 0.7087, 0.4609, 0.6908, 0.4611, 0.5158, 0.09458, 0.4991, 0.09537, 0.4977, 0.1509, 0.5151, 0.1515, 0.7422, 0.09932, 0.7268, 0.09821, 0.7287, 0.1537, 0.7464, 0.1525, 0.7089, 0.5206, 0.7265, 0.5201, 0.7267, 0.4607, 0.7087, 0.4609, 0.4991, 0.09537, 0.4831, 0.09626, 0.4805, 0.15, 0.4977, 0.1509, 0.7268, 0.09821, 0.7104, 0.09703, 0.711, 0.1543, 0.7287, 0.1537, 0.7265, 0.5201, 0.7439, 0.5195, 0.7447, 0.4607, 0.7267, 0.4607, 0.4831, 0.09626, 0.4681, 0.09711, 0.4633, 0.1486, 0.4805, 0.15, 0.7104, 0.09703, 0.6933, 0.0959, 0.6931, 0.1546, 0.711, 0.1543, 0.5184, 0.5171, 0.5336, 0.5177, 0.5304, 0.4616, 0.5119, 0.4631, 0.6933, 0.0959, 0.6758, 0.09483, 0.6752, 0.1546, 0.6931, 0.1546, 0.5336, 0.5177, 0.5497, 0.5183, 0.5484, 0.461, 0.5304, 0.4616, 0.6758, 0.09483, 0.6581, 0.09374, 0.6571, 0.1545, 0.6752, 0.1546, 0.5497, 0.5183, 0.5666, 0.519, 0.5664, 0.4609, 0.5484, 0.461, 0.6581, 0.09374, 0.6401, 0.09345, 0.6391, 0.1541, 0.6571, 0.1545, 0.3276, 0.3776, 0.3276, 0.3772, 0.3021, 0.3786, 0.3021, 0.3791, 0.5308, 0.543, 0.5308, 0.5427, 0.5146, 0.5401, 0.5145, 0.5404, 0.3021, 0.3791, 0.3021, 0.3786, 0.2763, 0.3796, 0.2763, 0.38, 0.5475, 0.5451, 0.5476, 0.5448, 0.5308, 0.5427, 0.5308, 0.543, 0.2763, 0.38, 0.2763, 0.3796, 0.2502, 0.3802, 0.2503, 0.3807, 0.5647, 0.5468, 0.5648, 0.5465, 0.5476, 0.5448, 0.5475, 0.5451, 0.2503, 0.3807, 0.2502, 0.3802, 0.2241, 0.3806, 0.2242, 0.3811, 0.5824, 0.5481, 0.5824, 0.5478, 0.5648, 0.5465, 0.5647, 0.5468, 0.2242, 0.3811, 0.2241, 0.3806, 0.1981, 0.3808, 0.1981, 0.3812, 0.6003, 0.5492, 0.6003, 0.5488, 0.5824, 0.5478, 0.5824, 0.5481, 0.1981, 0.3812, 0.1981, 0.3808, 0.172, 0.3806, 0.172, 0.381, 0.6185, 0.5498, 0.6185, 0.5495, 0.6003, 0.5488, 0.6003, 0.5492, 0.172, 0.381, 0.172, 0.3806, 0.1461, 0.3801, 0.1461, 0.3805, 0.6368, 0.5502, 0.6368, 0.5498, 0.6185, 0.5495, 0.6185, 0.5498, 0.1461, 0.3805, 0.1461, 0.3801, 0.1205, 0.3792, 0.1205, 0.3797, 0.6551, 0.5503, 0.6551, 0.55, 0.6368, 0.5498, 0.6368, 0.5502, 0.7627, 0.5457, 0.7627, 0.5454, 0.7454, 0.5469, 0.7455, 0.5472, 0.1205, 0.3797, 0.1205, 0.3792, 0.09532, 0.378, 0.0953, 0.3784, 0.6734, 0.5502, 0.6734, 0.5499, 0.6551, 0.55, 0.6551, 0.5503, 0.7795, 0.5436, 0.7794, 0.5433, 0.7627, 0.5454, 0.7627, 0.5457, 0.0953, 0.3784, 0.09532, 0.378, 0.07067, 0.3763, 0.07063, 0.3767, 0.6917, 0.5499, 0.6917, 0.5496, 0.6734, 0.5499, 0.6734, 0.5502, 0.7957, 0.5411, 0.7957, 0.5408, 0.7794, 0.5433, 0.7795, 0.5436, 0.07063, 0.3767, 0.07067, 0.3763, 0.04667, 0.3739, 0.0466, 0.3743, 0.7098, 0.5493, 0.7098, 0.549, 0.6917, 0.5496, 0.6917, 0.5499, 0.7304, 0.072, 0.7303, 0.0723, 0.7473, 0.07522, 0.7474, 0.07492, 0.0466, 0.3743, 0.04667, 0.3739, 0.02331, 0.3708, 0.02321, 0.3712, 0.7278, 0.5484, 0.7278, 0.5481, 0.7098, 0.549, 0.7098, 0.5493, 0.713, 0.06966, 0.713, 0.06996, 0.7303, 0.0723, 0.7304, 0.072, 0.02312, 0.1176, 0.02312, 0.118, 0.04698, 0.1147, 0.04692, 0.1142, 0.7455, 0.5472, 0.7454, 0.5469, 0.7278, 0.5481, 0.7278, 0.5484, 0.6954, 0.06785, 0.6953, 0.06816, 0.713, 0.06996, 0.713, 0.06966, 0.04692, 0.1142, 0.04698, 0.1147, 0.07122, 0.1121, 0.07116, 0.1116, 0.6774, 0.06649, 0.6774, 0.0668, 0.6953, 0.06816, 0.6954, 0.06785, 0.07116, 0.1116, 0.07122, 0.1121, 0.09597, 0.1101, 0.09591, 0.1097, 0.6593, 0.0655, 0.6593, 0.06582, 0.6774, 0.0668, 0.6774, 0.06649, 0.09591, 0.1097, 0.09597, 0.1101, 0.1211, 0.1087, 0.1211, 0.1083, 0.6411, 0.06467, 0.6411, 0.06499, 0.6593, 0.06582, 0.6593, 0.0655, 0.1211, 0.1083, 0.1211, 0.1087, 0.1466, 0.1078, 0.1465, 0.1073, 0.6227, 0.06414, 0.6227, 0.06446, 0.6411, 0.06499, 0.6411, 0.06467, 0.1465, 0.1073, 0.1466, 0.1078, 0.1722, 0.107, 0.1722, 0.1065, 0.6043, 0.0639, 0.6043, 0.06423, 0.6227, 0.06446, 0.6227, 0.06414, 0.1722, 0.1065, 0.1722, 0.107, 0.1981, 0.1065, 0.1981, 0.1061, 0.5859, 0.06395, 0.5859, 0.06427, 0.6043, 0.06423, 0.6043, 0.0639, 0.1981, 0.1061, 0.1981, 0.1065, 0.2241, 0.1065, 0.2241, 0.106, 0.3528, 0.1108, 0.3527, 0.1113, 0.3775, 0.1134, 0.3775, 0.113, 0.5676, 0.06428, 0.5676, 0.0646, 0.5859, 0.06427, 0.5859, 0.06395, 0.2241, 0.106, 0.2241, 0.1065, 0.2502, 0.1067, 0.2502, 0.1063, 0.3775, 0.113, 0.3775, 0.1134, 0.4018, 0.1163, 0.4018, 0.1159, 0.5494, 0.06488, 0.5494, 0.06519, 0.5676, 0.0646, 0.5676, 0.06428, 0.2502, 0.1063, 0.2502, 0.1067, 0.2762, 0.1073, 0.2762, 0.1069, 0.4018, 0.1159, 0.4018, 0.1163, 0.4257, 0.1199, 0.4257, 0.1195, 0.5315, 0.06577, 0.5316, 0.06608, 0.5494, 0.06519, 0.5494, 0.06488, 0.2762, 0.1069, 0.2762, 0.1073, 0.302, 0.1083, 0.302, 0.1078, 0.4227, 0.3675, 0.4227, 0.3671, 0.4, 0.3705, 0.4, 0.3709, 0.5139, 0.06699, 0.514, 0.06729, 0.5316, 0.06608, 0.5315, 0.06577, 0.302, 0.1078, 0.302, 0.1083, 0.3275, 0.1096, 0.3276, 0.1091, 0.4, 0.3709, 0.4, 0.3705, 0.3766, 0.3732, 0.3767, 0.3736, 0.4967, 0.06859, 0.4968, 0.06889, 0.514, 0.06729, 0.5139, 0.06699, 0.3276, 0.1091, 0.3275, 0.1096, 0.3527, 0.1113, 0.3528, 0.1108, 0.3767, 0.3736, 0.3766, 0.3732, 0.3524, 0.3754, 0.3525, 0.3758, 0.4799, 0.07067, 0.48, 0.07096, 0.4968, 0.06889, 0.4967, 0.06859, 0.3525, 0.3758, 0.3524, 0.3754, 0.3276, 0.3772, 0.3276, 0.3776, 0.4635, 0.07329, 0.4635, 0.07357, 0.48, 0.07096, 0.4799, 0.07067, 0.4635, 0.07301, 0.4635, 0.07329, 0.4799, 0.07067, 0.4799, 0.07038, 0.3525, 0.3762, 0.3525, 0.3758, 0.3276, 0.3776, 0.3276, 0.378, 0.4799, 0.07038, 0.4799, 0.07067, 0.4967, 0.06859, 0.4967, 0.06829, 0.3767, 0.374, 0.3767, 0.3736, 0.3525, 0.3758, 0.3525, 0.3762, 0.3276, 0.1087, 0.3276, 0.1091, 0.3528, 0.1108, 0.3528, 0.1104, 0.4967, 0.06829, 0.4967, 0.06859, 0.5139, 0.06699, 0.5139, 0.06668, 0.4001, 0.3713, 0.4, 0.3709, 0.3767, 0.3736, 0.3767, 0.374, 0.302, 0.1074, 0.302, 0.1078, 0.3276, 0.1091, 0.3276, 0.1087, 0.5139, 0.06668, 0.5139, 0.06699, 0.5315, 0.06577, 0.5315, 0.06546, 0.4228, 0.3678, 0.4227, 0.3675, 0.4, 0.3709, 0.4001, 0.3713, 0.2762, 0.1064, 0.2762, 0.1069, 0.302, 0.1078, 0.302, 0.1074, 0.5315, 0.06546, 0.5315, 0.06577, 0.5494, 0.06488, 0.5494, 0.06457, 0.4019, 0.1154, 0.4018, 0.1159, 0.4257, 0.1195, 0.4257, 0.1191, 0.2502, 0.1058, 0.2502, 0.1063, 0.2762, 0.1069, 0.2762, 0.1064, 0.5494, 0.06457, 0.5494, 0.06488, 0.5676, 0.06428, 0.5675, 0.06396, 0.3776, 0.1126, 0.3775, 0.113, 0.4018, 0.1159, 0.4019, 0.1154, 0.2241, 0.1056, 0.2241, 0.106, 0.2502, 0.1063, 0.2502, 0.1058, 0.5675, 0.06396, 0.5676, 0.06428, 0.5859, 0.06395, 0.5858, 0.06364, 0.3528, 0.1104, 0.3528, 0.1108, 0.3775, 0.113, 0.3776, 0.1126, 0.1981, 0.1056, 0.1981, 0.1061, 0.2241, 0.106, 0.2241, 0.1056, 0.5858, 0.06364, 0.5859, 0.06395, 0.6043, 0.0639, 0.6042, 0.06358, 0.1722, 0.1061, 0.1722, 0.1065, 0.1981, 0.1061, 0.1981, 0.1056, 0.6042, 0.06358, 0.6043, 0.0639, 0.6227, 0.06414, 0.6227, 0.06382, 0.1465, 0.1069, 0.1465, 0.1073, 0.1722, 0.1065, 0.1722, 0.1061, 0.6227, 0.06382, 0.6227, 0.06414, 0.6411, 0.06467, 0.6411, 0.06435, 0.121, 0.1078, 0.1211, 0.1083, 0.1465, 0.1073, 0.1465, 0.1069, 0.6411, 0.06435, 0.6411, 0.06467, 0.6593, 0.0655, 0.6593, 0.06519, 0.09585, 0.1092, 0.09591, 0.1097, 0.1211, 0.1083, 0.121, 0.1078, 0.6593, 0.06519, 0.6593, 0.0655, 0.6774, 0.06649, 0.6775, 0.06618, 0.07109, 0.1112, 0.07116, 0.1116, 0.09591, 0.1097, 0.09585, 0.1092, 0.6775, 0.06618, 0.6774, 0.06649, 0.6954, 0.06785, 0.6954, 0.06754, 0.04687, 0.1138, 0.04692, 0.1142, 0.07116, 0.1116, 0.07109, 0.1112, 0.6954, 0.06754, 0.6954, 0.06785, 0.713, 0.06966, 0.7131, 0.06935, 0.7455, 0.5475, 0.7455, 0.5472, 0.7278, 0.5484, 0.7278, 0.5487, 0.02312, 0.1172, 0.02312, 0.1176, 0.04692, 0.1142, 0.04687, 0.1138, 0.7131, 0.06935, 0.713, 0.06966, 0.7304, 0.072, 0.7304, 0.0717, 0.7278, 0.5487, 0.7278, 0.5484, 0.7098, 0.5493, 0.7098, 0.5496, 0.04654, 0.3747, 0.0466, 0.3743, 0.02321, 0.3712, 0.02311, 0.3716, 0.7304, 0.0717, 0.7304, 0.072, 0.7474, 0.07492, 0.7474, 0.07462, 0.7098, 0.5496, 0.7098, 0.5493, 0.6917, 0.5499, 0.6917, 0.5502, 0.0706, 0.3771, 0.07063, 0.3767, 0.0466, 0.3743, 0.04654, 0.3747, 0.7958, 0.5414, 0.7957, 0.5411, 0.7795, 0.5436, 0.7795, 0.5439, 0.6917, 0.5502, 0.6917, 0.5499, 0.6734, 0.5502, 0.6734, 0.5506, 0.09528, 0.3789, 0.0953, 0.3784, 0.07063, 0.3767, 0.0706, 0.3771, 0.7795, 0.5439, 0.7795, 0.5436, 0.7627, 0.5457, 0.7628, 0.546, 0.6734, 0.5506, 0.6734, 0.5502, 0.6551, 0.5503, 0.6551, 0.5506, 0.1205, 0.3801, 0.1205, 0.3797, 0.0953, 0.3784, 0.09528, 0.3789, 0.7628, 0.546, 0.7627, 0.5457, 0.7455, 0.5472, 0.7455, 0.5475, 0.6551, 0.5506, 0.6551, 0.5503, 0.6368, 0.5502, 0.6368, 0.5505, 0.1461, 0.381, 0.1461, 0.3805, 0.1205, 0.3797, 0.1205, 0.3801, 0.6368, 0.5505, 0.6368, 0.5502, 0.6185, 0.5498, 0.6185, 0.5501, 0.172, 0.3815, 0.172, 0.381, 0.1461, 0.3805, 0.1461, 0.381, 0.6185, 0.5501, 0.6185, 0.5498, 0.6003, 0.5492, 0.6003, 0.5495, 0.1981, 0.3817, 0.1981, 0.3812, 0.172, 0.381, 0.172, 0.3815, 0.6003, 0.5495, 0.6003, 0.5492, 0.5824, 0.5481, 0.5824, 0.5484, 0.2242, 0.3815, 0.2242, 0.3811, 0.1981, 0.3812, 0.1981, 0.3817, 0.5824, 0.5484, 0.5824, 0.5481, 0.5647, 0.5468, 0.5647, 0.5471, 0.2503, 0.3811, 0.2503, 0.3807, 0.2242, 0.3811, 0.2242, 0.3815, 0.5647, 0.5471, 0.5647, 0.5468, 0.5475, 0.5451, 0.5475, 0.5454, 0.2763, 0.3805, 0.2763, 0.38, 0.2503, 0.3807, 0.2503, 0.3811, 0.5475, 0.5454, 0.5475, 0.5451, 0.5308, 0.543, 0.5308, 0.5433, 0.3022, 0.3795, 0.3021, 0.3791, 0.2763, 0.38, 0.2763, 0.3805, 0.5308, 0.5433, 0.5308, 0.543, 0.5145, 0.5404, 0.5145, 0.5407, 0.3276, 0.378, 0.3276, 0.3776, 0.3021, 0.3791, 0.3022, 0.3795, 0.04667, 0.3739, 0.04946, 0.3428, 0.02767, 0.3423, 0.02331, 0.3708, 0.7278, 0.5481, 0.7265, 0.5201, 0.7089, 0.5206, 0.7098, 0.549, 0.713, 0.06996, 0.7104, 0.09703, 0.7268, 0.09821, 0.7303, 0.0723, 0.02312, 0.118, 0.02853, 0.1477, 0.05032, 0.1465, 0.04698, 0.1147, 0.7454, 0.5469, 0.7439, 0.5195, 0.7265, 0.5201, 0.7278, 0.5481, 0.6953, 0.06816, 0.6933, 0.0959, 0.7104, 0.09703, 0.713, 0.06996, 0.04698, 0.1147, 0.05032, 0.1465, 0.07359, 0.1453, 0.07122, 0.1121, 0.6774, 0.0668, 0.6758, 0.09483, 0.6933, 0.0959, 0.6953, 0.06816, 0.07122, 0.1121, 0.07359, 0.1453, 0.09772, 0.1441, 0.09597, 0.1101, 0.6593, 0.06582, 0.6581, 0.09374, 0.6758, 0.09483, 0.6774, 0.0668, 0.09597, 0.1101, 0.09772, 0.1441, 0.1224, 0.1431, 0.1211, 0.1087, 0.6411, 0.06499, 0.6401, 0.09345, 0.6581, 0.09374, 0.6593, 0.06582, 0.1211, 0.1087, 0.1224, 0.1431, 0.1475, 0.142, 0.1466, 0.1078, 0.6227, 0.06446, 0.6221, 0.09318, 0.6401, 0.09345, 0.6411, 0.06499, 0.1466, 0.1078, 0.1475, 0.142, 0.1729, 0.142, 0.1722, 0.107, 0.6043, 0.06423, 0.6041, 0.09301, 0.6221, 0.09318, 0.6227, 0.06446, 0.1722, 0.107, 0.1729, 0.142, 0.1984, 0.142, 0.1981, 0.1065, 0.5859, 0.06427, 0.586, 0.09299, 0.6041, 0.09301, 0.6043, 0.06423, 0.1981, 0.1065, 0.1984, 0.142, 0.2241, 0.1421, 0.2241, 0.1065, 0.3527, 0.1113, 0.3506, 0.1455, 0.3748, 0.1468, 0.3775, 0.1134, 0.5676, 0.0646, 0.5681, 0.09313, 0.586, 0.09299, 0.5859, 0.06427, 0.2241, 0.1065, 0.2241, 0.1421, 0.2498, 0.1424, 0.2502, 0.1067, 0.3775, 0.1134, 0.3748, 0.1468, 0.3981, 0.1482, 0.4018, 0.1163, 0.5494, 0.06519, 0.5504, 0.09345, 0.5681, 0.09313, 0.5676, 0.0646, 0.2502, 0.1067, 0.2498, 0.1424, 0.2754, 0.1428, 0.2762, 0.1073, 0.4018, 0.1163, 0.3981, 0.1482, 0.4199, 0.1496, 0.4257, 0.1199, 0.5316, 0.06608, 0.5329, 0.09393, 0.5504, 0.09345, 0.5494, 0.06519, 0.2762, 0.1073, 0.2754, 0.1428, 0.3008, 0.1435, 0.302, 0.1083, 0.4227, 0.3671, 0.4181, 0.3393, 0.3968, 0.34, 0.4, 0.3705, 0.514, 0.06729, 0.5158, 0.09458, 0.5329, 0.09393, 0.5316, 0.06608, 0.302, 0.1083, 0.3008, 0.1435, 0.3259, 0.1444, 0.3275, 0.1096, 0.4, 0.3705, 0.3968, 0.34, 0.3741, 0.3408, 0.3766, 0.3732, 0.4968, 0.06889, 0.4991, 0.09537, 0.5158, 0.09458, 0.514, 0.06729, 0.3275, 0.1096, 0.3259, 0.1444, 0.3506, 0.1455, 0.3527, 0.1113, 0.3766, 0.3732, 0.3741, 0.3408, 0.3503, 0.3416, 0.3524, 0.3754, 0.48, 0.07096, 0.4831, 0.09626, 0.4991, 0.09537, 0.4968, 0.06889, 0.3524, 0.3754, 0.3503, 0.3416, 0.3258, 0.3423, 0.3276, 0.3772, 0.4635, 0.07357, 0.4681, 0.09711, 0.4831, 0.09626, 0.48, 0.07096, 0.3276, 0.3772, 0.3258, 0.3423, 0.3007, 0.3426, 0.3021, 0.3786, 0.5308, 0.5427, 0.5336, 0.5177, 0.5184, 0.5171, 0.5146, 0.5401, 0.3021, 0.3786, 0.3007, 0.3426, 0.2752, 0.3436, 0.2763, 0.3796, 0.5476, 0.5448, 0.5497, 0.5183, 0.5336, 0.5177, 0.5308, 0.5427, 0.2763, 0.3796, 0.2752, 0.3436, 0.2496, 0.3443, 0.2502, 0.3802, 0.5648, 0.5465, 0.5666, 0.519, 0.5497, 0.5183, 0.5476, 0.5448, 0.2502, 0.3802, 0.2496, 0.3443, 0.2239, 0.3447, 0.2241, 0.3806, 0.5824, 0.5478, 0.5838, 0.5195, 0.5666, 0.519, 0.5648, 0.5465, 0.2241, 0.3806, 0.2239, 0.3447, 0.1982, 0.3449, 0.1981, 0.3808, 0.6003, 0.5488, 0.6015, 0.5197, 0.5838, 0.5195, 0.5824, 0.5478, 0.1981, 0.3808, 0.1982, 0.3449, 0.1725, 0.3449, 0.172, 0.3806, 0.6185, 0.5495, 0.6193, 0.5205, 0.6015, 0.5197, 0.6003, 0.5488, 0.172, 0.3806, 0.1725, 0.3449, 0.147, 0.3447, 0.1461, 0.3801, 0.6368, 0.5498, 0.6372, 0.5209, 0.6193, 0.5205, 0.6185, 0.5495, 0.1461, 0.3801, 0.147, 0.3447, 0.1217, 0.3443, 0.1205, 0.3792, 0.6551, 0.55, 0.6552, 0.5211, 0.6372, 0.5209, 0.6368, 0.5498, 0.7627, 0.5454, 0.7607, 0.5189, 0.7439, 0.5195, 0.7454, 0.5469, 0.1205, 0.3792, 0.1217, 0.3443, 0.0969, 0.3439, 0.09532, 0.378, 0.6734, 0.5499, 0.6731, 0.5211, 0.6552, 0.5211, 0.6551, 0.55, 0.7794, 0.5433, 0.7769, 0.5184, 0.7607, 0.5189, 0.7627, 0.5454, 0.09532, 0.378, 0.0969, 0.3439, 0.07271, 0.3433, 0.07067, 0.3763, 0.6917, 0.5496, 0.6911, 0.5209, 0.6731, 0.5211, 0.6734, 0.5499, 0.7957, 0.5408, 0.7921, 0.5179, 0.7769, 0.5184, 0.7794, 0.5433, 0.07067, 0.3763, 0.07271, 0.3433, 0.04946, 0.3428, 0.04667, 0.3739, 0.7098, 0.549, 0.7089, 0.5206, 0.6911, 0.5209, 0.6917, 0.5496, 0.7303, 0.0723, 0.7268, 0.09821, 0.7422, 0.09932, 0.7473, 0.07522, 0.6736, 0.7615, 0.649, 0.7619, 0.6491, 0.8472, 0.6761, 0.8468, 0.6155, 0.7044, 0.6399, 0.702, 0.6327, 0.6171, 0.6058, 0.6197, 0.6981, 0.7605, 0.6736, 0.7615, 0.6761, 0.8468, 0.7031, 0.8457, 0.5911, 0.7075, 0.6155, 0.7044, 0.6058, 0.6197, 0.579, 0.6231, 0.7226, 0.7587, 0.6981, 0.7605, 0.7031, 0.8457, 0.7301, 0.8437, 0.5668, 0.7113, 0.5911, 0.7075, 0.579, 0.6231, 0.5523, 0.6273, 0.747, 0.7562, 0.7226, 0.7587, 0.7301, 0.8437, 0.7569, 0.8409, 0.5427, 0.7158, 0.5668, 0.7113, 0.5523, 0.6273, 0.5258, 0.6322, 0.7714, 0.7529, 0.747, 0.7562, 0.7569, 0.8409, 0.7837, 0.8374, 0.5187, 0.7209, 0.5427, 0.7158, 0.5258, 0.6322, 0.4994, 0.6379, 0.7956, 0.749, 0.7714, 0.7529, 0.7837, 0.8374, 0.8104, 0.8331, 0.4783, 0.7443, 0.4543, 0.739, 0.435, 0.8221, 0.4614, 0.8279, 0.8116, 0.7043, 0.8359, 0.7074, 0.8483, 0.623, 0.8215, 0.6196, 0.8198, 0.7444, 0.7956, 0.749, 0.8104, 0.8331, 0.8369, 0.828, 0.5024, 0.7489, 0.4783, 0.7443, 0.4614, 0.8279, 0.4879, 0.833, 0.7871, 0.7019, 0.8116, 0.7043, 0.8215, 0.6196, 0.7946, 0.6169, 0.8437, 0.739, 0.8198, 0.7444, 0.8369, 0.828, 0.8633, 0.8221, 0.5266, 0.7528, 0.5024, 0.7489, 0.4879, 0.833, 0.5146, 0.8373, 0.7626, 0.7002, 0.7871, 0.7019, 0.7946, 0.6169, 0.7676, 0.6151, 0.8843, 0.7157, 0.9084, 0.7209, 0.9279, 0.6379, 0.9015, 0.6321, 0.551, 0.7561, 0.5266, 0.7528, 0.5146, 0.8373, 0.5413, 0.8408, 0.7381, 0.6992, 0.7626, 0.7002, 0.7676, 0.6151, 0.7406, 0.6139, 0.8602, 0.7112, 0.8843, 0.7157, 0.9015, 0.6321, 0.8749, 0.6272, 0.5754, 0.7586, 0.551, 0.7561, 0.5413, 0.8408, 0.5682, 0.8436, 0.7135, 0.6988, 0.7381, 0.6992, 0.7406, 0.6139, 0.7136, 0.6136, 0.8359, 0.7074, 0.8602, 0.7112, 0.8749, 0.6272, 0.8483, 0.623, 0.5999, 0.7604, 0.5754, 0.7586, 0.5682, 0.8436, 0.5951, 0.8456, 0.689, 0.6992, 0.7135, 0.6988, 0.7136, 0.6136, 0.6866, 0.614, 0.6245, 0.7615, 0.5999, 0.7604, 0.5951, 0.8456, 0.6221, 0.8468, 0.6644, 0.7003, 0.689, 0.6992, 0.6866, 0.614, 0.6596, 0.6151, 0.649, 0.7619, 0.6245, 0.7615, 0.6221, 0.8468, 0.6491, 0.8472, 0.6399, 0.702, 0.6644, 0.7003, 0.6596, 0.6151, 0.6327, 0.6171, 0.3262, 0.244, 0.3007, 0.244, 0.3007, 0.3426, 0.3258, 0.3423, 0.04406, 0.2388, 0.06949, 0.2404, 0.07359, 0.1453, 0.05032, 0.1465, 0.3518, 0.2443, 0.3262, 0.244, 0.3258, 0.3423, 0.3503, 0.3416, 0.01877, 0.2365, 0.04406, 0.2388, 0.05032, 0.1465, 0.02853, 0.1477, 0.3776, 0.2451, 0.3518, 0.2443, 0.3503, 0.3416, 0.3741, 0.3408, 0.04169, 0.2476, 0.01484, 0.2505, 0.02767, 0.3423, 0.04946, 0.3428, 0.327, 0.2428, 0.3526, 0.2423, 0.3506, 0.1455, 0.3259, 0.1444, 0.4034, 0.2465, 0.3776, 0.2451, 0.3741, 0.3408, 0.3968, 0.34, 0.06798, 0.2458, 0.04169, 0.2476, 0.04946, 0.3428, 0.07271, 0.3433, 0.3014, 0.243, 0.327, 0.2428, 0.3259, 0.1444, 0.3008, 0.1435, 0.4297, 0.2491, 0.4034, 0.2465, 0.3968, 0.34, 0.4181, 0.3393, 0.09422, 0.2447, 0.06798, 0.2458, 0.07271, 0.3433, 0.0969, 0.3439, 0.2757, 0.2431, 0.3014, 0.243, 0.3008, 0.1435, 0.2754, 0.1428, 0.4034, 0.2403, 0.4286, 0.2383, 0.4199, 0.1496, 0.3981, 0.1482, 0.1204, 0.2441, 0.09422, 0.2447, 0.0969, 0.3439, 0.1217, 0.3443, 0.25, 0.2432, 0.2757, 0.2431, 0.2754, 0.1428, 0.2498, 0.1424, 0.378, 0.2416, 0.4034, 0.2403, 0.3981, 0.1482, 0.3748, 0.1468, 0.1464, 0.2438, 0.1204, 0.2441, 0.1217, 0.3443, 0.147, 0.3447, 0.2242, 0.2432, 0.25, 0.2432, 0.2498, 0.1424, 0.2241, 0.1421, 0.3526, 0.2423, 0.378, 0.2416, 0.3748, 0.1468, 0.3506, 0.1455, 0.1724, 0.2437, 0.1464, 0.2438, 0.147, 0.3447, 0.1725, 0.3449, 0.1984, 0.2431, 0.2242, 0.2432, 0.2241, 0.1421, 0.1984, 0.142, 0.1983, 0.2437, 0.1724, 0.2437, 0.1725, 0.3449, 0.1982, 0.3449, 0.1725, 0.243, 0.1984, 0.2431, 0.1984, 0.142, 0.1729, 0.142, 0.224, 0.2438, 0.1983, 0.2437, 0.1982, 0.3449, 0.2239, 0.3447, 0.1466, 0.2429, 0.1725, 0.243, 0.1729, 0.142, 0.1475, 0.142, 0.2497, 0.2438, 0.224, 0.2438, 0.2239, 0.3447, 0.2496, 0.3443, 0.1208, 0.2422, 0.1466, 0.2429, 0.1475, 0.142, 0.1224, 0.1431, 0.2753, 0.2439, 0.2497, 0.2438, 0.2496, 0.3443, 0.2752, 0.3436, 0.09505, 0.2415, 0.1208, 0.2422, 0.1224, 0.1431, 0.09772, 0.1441, 0.3007, 0.244, 0.2753, 0.2439, 0.2752, 0.3436, 0.3007, 0.3426, 0.06949, 0.2404, 0.09505, 0.2415, 0.09772, 0.1441, 0.07359, 0.1453])
me_circle.use_remesh_preserve_volume = False
me_circle.use_remesh_preserve_attributes = False
me_circle.use_mirror_vertex_groups = False
me_circle.update()

# ---- objects
ob_circle = bpy.data.objects.new('Circle', me_circle)
ob_lamp = bpy.data.objects.new('Lamp', light_lamp)
ob_camera = bpy.data.objects.new('Camera', cam_camera)

# ---- transforms, parenting, visibility, modifiers, constraints
ob_circle.location = (0.0, 0.0, 0.0)
ob_circle.lineart.crease_threshold = 0.0
ob_lamp.location = (4.076, 1.005, 5.904)
ob_lamp.rotation_euler = (0.6503, 0.05522, 1.866)
ob_lamp.lock_rotations_4d = False
ob_lamp.empty_display_type = 'ARROWS'
ob_lamp.color = (0.0, 0.0, 0.0, 0.0)
ob_lamp.lineart.crease_threshold = 0.0
ob_camera.location = (7.481, -6.508, 5.344)
ob_camera.rotation_euler = (1.109, 0.0, 0.8149)
ob_camera.lock_rotations_4d = False
ob_camera.empty_display_type = 'ARROWS'
ob_camera.color = (0.0, 0.0, 0.0, 0.0)
ob_camera.display_type = 'WIRE'
ob_camera.lineart.crease_threshold = 0.0

# ---- collection membership
col_collection_1.objects.link(ob_circle)
col_collection_1.objects.link(ob_lamp)
col_collection_1.objects.link(ob_camera)

# ---- scene / render settings (as saved in the file)
scene.camera = ob_camera
scene.frame_start = 1; scene.frame_end = 250; scene.frame_set(0)
scene.render.engine = 'BLENDER_EEVEE_NEXT'
scene.render.resolution_percentage = 50
scene.render.dither_intensity = 0.0
scene.cycles.use_denoising = False
scene.cycles.samples = 128
scene.cycles.sampling_pattern = 'TABULATED_SOBOL'
scene.cycles.use_adaptive_sampling = False
scene.cycles.use_light_tree = False
scene.cycles.blur_glossy = 0.0
scene.cycles.sample_clamp_indirect = 0.0
scene.view_settings.view_transform = 'Standard'
bpy.context.view_layer.update()
